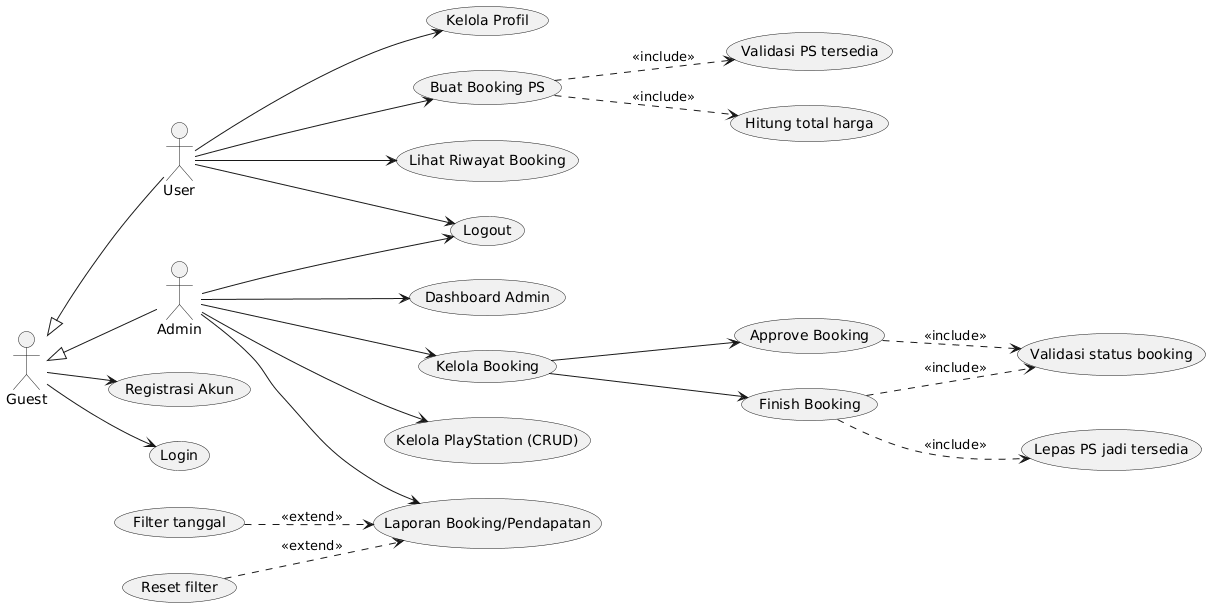

The diagram above was rendered by PlantUML. Its source (embedded in the PNG):
@startuml
left to right direction

actor Guest
actor User
actor Admin

Guest <|-- User
Guest <|-- Admin

usecase "Registrasi Akun" as UC_G1
usecase "Login" as UC_G2
usecase "Logout" as UC_U1
usecase "Kelola Profil" as UC_U2
usecase "Buat Booking PS" as UC_U3
usecase "Validasi PS tersedia" as UC_U3a
usecase "Hitung total harga" as UC_U3b
usecase "Lihat Riwayat Booking" as UC_U4

usecase "Dashboard Admin" as UC_A2
usecase "Kelola Booking" as UC_A3
usecase "Approve Booking" as UC_A3a
usecase "Finish Booking" as UC_A3b
usecase "Validasi status booking" as UC_A3v
usecase "Lepas PS jadi tersedia" as UC_A3r
usecase "Kelola PlayStation (CRUD)" as UC_A4
usecase "Laporan Booking/Pendapatan" as UC_A5
usecase "Filter tanggal" as UC_A5f
usecase "Reset filter" as UC_A5r

Guest --> UC_G1
Guest --> UC_G2

User --> UC_U1
User --> UC_U2
User --> UC_U3
User --> UC_U4

UC_U3 ..> UC_U3a : <<include>>
UC_U3 ..> UC_U3b : <<include>>

Admin --> UC_A2
Admin --> UC_A3
Admin --> UC_A4
Admin --> UC_A5
Admin --> UC_U1

UC_A3 --> UC_A3a
UC_A3 --> UC_A3b
UC_A3a ..> UC_A3v : <<include>>
UC_A3b ..> UC_A3v : <<include>>
UC_A3b ..> UC_A3r : <<include>>

UC_A5f ..> UC_A5 : <<extend>>
UC_A5r ..> UC_A5 : <<extend>>
@enduml